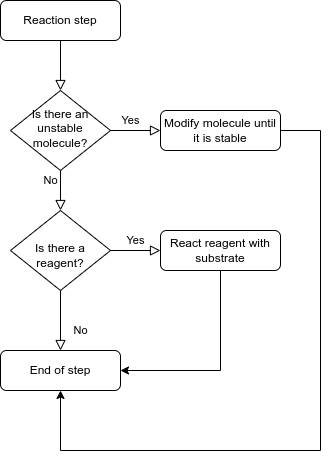

The diagram above was exported from draw.io. Its source (the exported page's mxGraphModel, read from the mxfile embedded in the PNG):
<mxGraphModel dx="1349" dy="843" grid="1" gridSize="10" guides="1" tooltips="1" connect="1" arrows="1" fold="1" page="1" pageScale="1" pageWidth="827" pageHeight="1169" math="0" shadow="0">
  <root>
    <mxCell id="WIyWlLk6GJQsqaUBKTNV-0" />
    <mxCell id="WIyWlLk6GJQsqaUBKTNV-1" parent="WIyWlLk6GJQsqaUBKTNV-0" />
    <mxCell id="WIyWlLk6GJQsqaUBKTNV-2" value="" style="rounded=0;html=1;jettySize=auto;orthogonalLoop=1;fontSize=11;endArrow=block;endFill=0;endSize=8;strokeWidth=1;shadow=0;labelBackgroundColor=none;edgeStyle=orthogonalEdgeStyle;" parent="WIyWlLk6GJQsqaUBKTNV-1" source="WIyWlLk6GJQsqaUBKTNV-3" target="WIyWlLk6GJQsqaUBKTNV-6" edge="1">
      <mxGeometry relative="1" as="geometry" />
    </mxCell>
    <mxCell id="WIyWlLk6GJQsqaUBKTNV-3" value="Reaction step&lt;br&gt;" style="rounded=1;whiteSpace=wrap;html=1;fontSize=12;glass=0;strokeWidth=1;shadow=0;" parent="WIyWlLk6GJQsqaUBKTNV-1" vertex="1">
      <mxGeometry x="160" y="80" width="120" height="40" as="geometry" />
    </mxCell>
    <mxCell id="WIyWlLk6GJQsqaUBKTNV-4" value="Yes" style="rounded=0;html=1;jettySize=auto;orthogonalLoop=1;fontSize=11;endArrow=block;endFill=0;endSize=8;strokeWidth=1;shadow=0;labelBackgroundColor=none;edgeStyle=orthogonalEdgeStyle;" parent="WIyWlLk6GJQsqaUBKTNV-1" source="WIyWlLk6GJQsqaUBKTNV-6" target="WIyWlLk6GJQsqaUBKTNV-10" edge="1">
      <mxGeometry x="-1" y="86" relative="1" as="geometry">
        <mxPoint x="-16" y="-50" as="offset" />
      </mxGeometry>
    </mxCell>
    <mxCell id="WIyWlLk6GJQsqaUBKTNV-5" value="No" style="edgeStyle=orthogonalEdgeStyle;rounded=0;html=1;jettySize=auto;orthogonalLoop=1;fontSize=11;endArrow=block;endFill=0;endSize=8;strokeWidth=1;shadow=0;labelBackgroundColor=none;" parent="WIyWlLk6GJQsqaUBKTNV-1" source="WIyWlLk6GJQsqaUBKTNV-6" target="WIyWlLk6GJQsqaUBKTNV-7" edge="1">
      <mxGeometry x="-1" y="-78" relative="1" as="geometry">
        <mxPoint x="-60" y="-28" as="offset" />
      </mxGeometry>
    </mxCell>
    <mxCell id="WIyWlLk6GJQsqaUBKTNV-6" value="Is there an unstable molecule?" style="rhombus;whiteSpace=wrap;html=1;shadow=0;fontFamily=Helvetica;fontSize=12;align=center;strokeWidth=1;spacing=6;spacingTop=-4;" parent="WIyWlLk6GJQsqaUBKTNV-1" vertex="1">
      <mxGeometry x="170" y="170" width="100" height="80" as="geometry" />
    </mxCell>
    <mxCell id="WIyWlLk6GJQsqaUBKTNV-7" value="Modify molecule until it is stable" style="rounded=1;whiteSpace=wrap;html=1;fontSize=12;glass=0;strokeWidth=1;shadow=0;" parent="WIyWlLk6GJQsqaUBKTNV-1" vertex="1">
      <mxGeometry x="320" y="190" width="120" height="40" as="geometry" />
    </mxCell>
    <mxCell id="WIyWlLk6GJQsqaUBKTNV-8" value="No" style="rounded=0;html=1;jettySize=auto;orthogonalLoop=1;fontSize=11;endArrow=block;endFill=0;endSize=8;strokeWidth=1;shadow=0;labelBackgroundColor=none;edgeStyle=orthogonalEdgeStyle;" parent="WIyWlLk6GJQsqaUBKTNV-1" source="WIyWlLk6GJQsqaUBKTNV-10" target="WIyWlLk6GJQsqaUBKTNV-11" edge="1">
      <mxGeometry x="0.3333" y="20" relative="1" as="geometry">
        <mxPoint as="offset" />
      </mxGeometry>
    </mxCell>
    <mxCell id="WIyWlLk6GJQsqaUBKTNV-9" value="Yes" style="edgeStyle=orthogonalEdgeStyle;rounded=0;html=1;jettySize=auto;orthogonalLoop=1;fontSize=11;endArrow=block;endFill=0;endSize=8;strokeWidth=1;shadow=0;labelBackgroundColor=none;" parent="WIyWlLk6GJQsqaUBKTNV-1" source="WIyWlLk6GJQsqaUBKTNV-10" target="WIyWlLk6GJQsqaUBKTNV-12" edge="1">
      <mxGeometry y="10" relative="1" as="geometry">
        <mxPoint as="offset" />
      </mxGeometry>
    </mxCell>
    <mxCell id="WIyWlLk6GJQsqaUBKTNV-10" value="&lt;br&gt;Is there a reagent?" style="rhombus;whiteSpace=wrap;html=1;shadow=0;fontFamily=Helvetica;fontSize=12;align=center;strokeWidth=1;spacing=6;spacingTop=-4;" parent="WIyWlLk6GJQsqaUBKTNV-1" vertex="1">
      <mxGeometry x="170" y="290" width="100" height="80" as="geometry" />
    </mxCell>
    <mxCell id="WIyWlLk6GJQsqaUBKTNV-11" value="End of step" style="rounded=1;whiteSpace=wrap;html=1;fontSize=12;glass=0;strokeWidth=1;shadow=0;" parent="WIyWlLk6GJQsqaUBKTNV-1" vertex="1">
      <mxGeometry x="160" y="430" width="120" height="40" as="geometry" />
    </mxCell>
    <mxCell id="WIyWlLk6GJQsqaUBKTNV-12" value="React reagent with substrate" style="rounded=1;whiteSpace=wrap;html=1;fontSize=12;glass=0;strokeWidth=1;shadow=0;" parent="WIyWlLk6GJQsqaUBKTNV-1" vertex="1">
      <mxGeometry x="320" y="310" width="120" height="40" as="geometry" />
    </mxCell>
    <mxCell id="i37kctjpPjixJENxQua1-1" value="" style="endArrow=classic;html=1;rounded=0;entryX=1;entryY=0.5;entryDx=0;entryDy=0;" edge="1" parent="WIyWlLk6GJQsqaUBKTNV-1" source="WIyWlLk6GJQsqaUBKTNV-12" target="WIyWlLk6GJQsqaUBKTNV-11">
      <mxGeometry width="50" height="50" relative="1" as="geometry">
        <mxPoint x="400" y="460" as="sourcePoint" />
        <mxPoint x="450" y="410" as="targetPoint" />
        <Array as="points">
          <mxPoint x="380" y="450" />
        </Array>
      </mxGeometry>
    </mxCell>
    <mxCell id="i37kctjpPjixJENxQua1-2" value="" style="endArrow=classic;html=1;rounded=0;exitX=1;exitY=0.5;exitDx=0;exitDy=0;" edge="1" parent="WIyWlLk6GJQsqaUBKTNV-1" source="WIyWlLk6GJQsqaUBKTNV-7" target="WIyWlLk6GJQsqaUBKTNV-11">
      <mxGeometry width="50" height="50" relative="1" as="geometry">
        <mxPoint x="390" y="430" as="sourcePoint" />
        <mxPoint x="440" y="380" as="targetPoint" />
        <Array as="points">
          <mxPoint x="480" y="210" />
          <mxPoint x="480" y="530" />
          <mxPoint x="220" y="530" />
        </Array>
      </mxGeometry>
    </mxCell>
  </root>
</mxGraphModel>